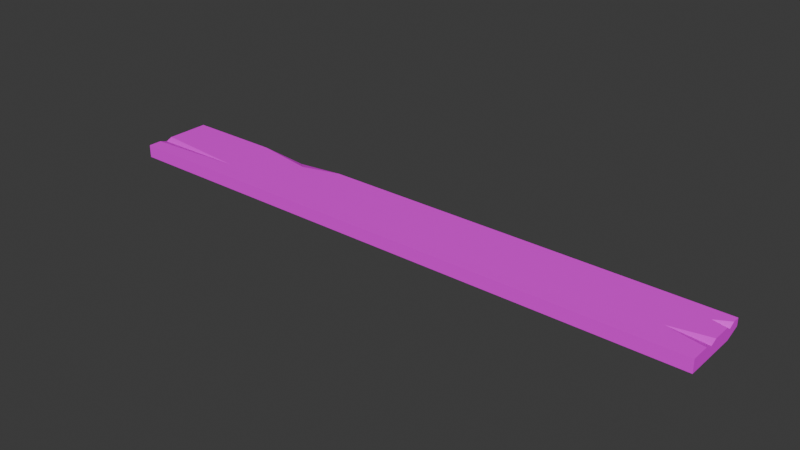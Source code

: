 # Source: SM_Prop_Plank_01.blend  (saved by Blender 4.5.88; exported with 4.5.12 LTS)
import bpy
from mathutils import Matrix  # noqa: F401  (used for matrix-valued properties, if any)

bpy.ops.wm.read_factory_settings(use_empty=True)
scene = bpy.context.scene
scene.name = 'Scene'

# ---- collections
col_sm_prop_plank_01 = bpy.data.collections.new('SM_Prop_Plank_01'); scene.collection.children.link(col_sm_prop_plank_01)

# ---- images (referenced by path relative to the original .blend; pixels are not part of the script)
import os
ASSET_DIR = os.environ.get("B2B_ASSET_DIR", "")  # directory of the original .blend (textures are referenced by path, not embedded)
HERE = os.path.dirname(os.path.abspath(__file__))  # packed textures are extracted next to this script under _unpacked/

def load_image(name, relpath, width, height, colorspace="sRGB"):
    """Load a texture the original file referenced (path relative to the .blend, or extracted next to this script)."""
    p = next((c for c in (os.path.join(HERE, relpath), os.path.join(ASSET_DIR, relpath)) if relpath and os.path.exists(c)), "")
    if p:
        img = bpy.data.images.load(p, check_existing=True)
        img.name = name
    else:  # same state as the original file: an image datablock whose file is absent (Cycles renders it pink)
        img = bpy.data.images.new(name, width, height)
        img.source = "FILE"
        img.filepath = "//" + (relpath or name)
    img.colorspace_settings.name = colorspace
    return img
img_file3502 = load_image('file3502', 'PolygonNatureBiomes_Swamp_Texture_01.png', 1024, 1024, 'sRGB')

# ---- materials (node trees are filled in below, after node groups)
mat_nature_base_mat4 = bpy.data.materials.new('Nature_Base_Mat4')
mat_nature_base_mat4.diffuse_color = (1.0, 1.0, 1.0, 1.0)
mat_nature_base_mat4.roughness = 0.5528

# ---- material node trees
mat_nature_base_mat4.use_nodes = True; mat_nature_base_mat4.node_tree.nodes.clear()
_N = mat_nature_base_mat4.node_tree.nodes; _L = mat_nature_base_mat4.node_tree.links
n0 = _N.new('ShaderNodeBsdfPrincipled'); n0.name = 'Principled BSDF'; n0.location = (-200, 100)
n0.inputs[2].default_value = 0.5528
n0.inputs[27].default_value = (0.0, 0.0, 0.0, 1.0)
n0.inputs[28].default_value = 1.0
n1 = _N.new('ShaderNodeOutputMaterial'); n1.name = 'Material Output'; n1.location = (200, 100)
n2 = _N.new('ShaderNodeNormalMap'); n2.name = 'Normal Map'; n2.location = (-600, -600)
n2.label = 'Normal/Map'
n3 = _N.new('ShaderNodeTexImage'); n3.name = 'Image Texture'; n3.location = (-600, 300)
n3.image = img_file3502
_L.new(n0.outputs[0], n1.inputs[0])
_L.new(n2.outputs[0], n0.inputs[5])
_L.new(n3.outputs[0], n0.inputs[0])
n1.is_active_output = True

# ---- world
world_world = bpy.data.worlds.new('World'); scene.world = world_world
world_world.use_nodes = True; world_world.node_tree.nodes.clear()
_N = world_world.node_tree.nodes; _L = world_world.node_tree.links
n0 = _N.new('ShaderNodeOutputWorld'); n0.name = 'World Output'; n0.location = (200, 100)
n1 = _N.new('ShaderNodeBackground'); n1.name = 'Background'; n1.location = (-200, 100)
n1.inputs[0].default_value = (0.05088, 0.05088, 0.05088, 1.0)
_L.new(n1.outputs[0], n0.inputs[0])
n0.is_active_output = True
world_world.color = (0.05088, 0.05088, 0.05088)
world_world.sun_shadow_jitter_overblur = 0.0

# ---- meshes
me_mesh = bpy.data.meshes.new('Mesh')
me_mesh.from_pydata([(-1.957, -0.1822, -0.04884), (1.863, -0.1822, -0.04884), (-1.957, -0.1822, 0.03319), (1.863, -0.1822, 0.03319), (-1.957, 0.2715, 0.03319), (1.863, 0.2715, 0.03319), (-1.957, 0.2715, -0.04884), (1.863, 0.2715, -0.01414), (-1.957, -0.09617, 0.03319), (-1.957, -0.00405, 0.03319), (-1.327, -0.05874, 0.03319), (-1.957, -0.04468, 0.0162), (1.863, -0.06187, 0.03319), (1.863, 0.03544, 0.03319), (1.62, -0.0127, 0.03319), (1.863, -0.008645, 0.0138), (1.863, 0.1536, 0.03319), (1.863, 0.2244, 0.03319), (1.772, 0.1757, 0.03319), (1.863, 0.1858, 0.01137), (-1.353, 0.2715, 0.03319), (-0.7173, 0.2715, 0.03319), (-0.9605, 0.2037, 0.03319), (-1.036, 0.2715, 0.007431), (1.688, 0.2715, -0.04884), (1.863, 0.1775, -0.04884), (-0.6583, -0.038, -0.04884), (0.07282, 0.05666, -0.04884), (1.094, -0.03867, -0.04884), (0.06445, -0.09992, -0.04884), (0.06775, -0.03828, -0.02652)], [], [(0, 1, 3, 2), (2, 3, 12, 14, 10, 8), (6, 23, 24), (1, 28, 25), (1, 25, 19, 15), (6, 0, 11), (11, 10, 9), (11, 0, 2, 8), (6, 11, 9, 4), (15, 14, 12), (13, 14, 15), (10, 14, 13, 16, 18, 22, 9), (19, 18, 16), (17, 18, 19), (23, 22, 21), (20, 22, 23), (4, 20, 23, 6), (25, 24, 7), (24, 23, 21, 5, 7), (19, 7, 5, 17), (15, 19, 16, 13), (1, 15, 12, 3), (19, 25, 7), (22, 18, 17, 5, 21), (9, 22, 20, 4), (8, 10, 11), (6, 24, 27), (28, 29, 30), (0, 29, 1), (6, 26, 0), (26, 30, 29), (27, 30, 26), (28, 30, 27), (27, 24, 25, 28), (6, 27, 26), (0, 26, 29), (1, 29, 28)])
me_mesh.polygons.foreach_set('use_smooth', [True] * 37)
_k = set([(0, 1), (0, 2), (0, 6), (0, 11), (0, 26), (0, 29), (1, 3), (1, 15), (1, 25), (1, 28), (1, 29), (2, 3), (2, 8), (3, 12), (4, 6), (4, 9), (4, 20), (5, 7), (5, 17), (5, 21), (6, 11), (6, 23), (6, 24), (6, 26), (6, 27), (7, 19), (7, 24), (7, 25), (8, 10), (8, 11), (9, 10), (9, 11), (9, 22), (10, 11), (10, 14), (12, 14), (12, 15), (13, 14), (13, 15), (13, 16), (14, 15), (15, 19), (16, 18), (16, 19), (17, 18), (17, 19), (18, 19), (18, 22), (19, 25), (20, 22), (20, 23), (21, 22), (21, 23), (22, 23), (23, 24), (24, 25), (24, 27), (25, 28), (26, 27), (26, 29), (26, 30), (27, 28), (27, 30), (28, 29), (28, 30), (29, 30)])
me_mesh.attributes.new('sharp_edge', 'BOOLEAN', 'EDGE').data.foreach_set('value', [ (min(e.vertices), max(e.vertices)) in _k for e in me_mesh.edges])
_uv = me_mesh.uv_layers.new(name='map1')
_uv.uv.foreach_set('vector', [0.8878, 0.3954, 0.8878, 0.08194, 0.8878, 0.08194, 0.8878, 0.3954, 0.8878, 0.3954, 0.8878, 0.08194, 0.8997, 0.08194, 0.9046, 0.1019, 0.9, 0.3437, 0.8963, 0.3954, 0.9326, 0.3954, 0.9326, 0.3198, 0.9326, 0.09625, 0.8878, 0.08194, 0.902, 0.145, 0.9233, 0.08194, 0.8878, 0.08194, 0.9233, 0.08194, 0.9242, 0.08194, 0.905, 0.08194, 0.9326, 0.3954, 0.8878, 0.3954, 0.9014, 0.3954, 0.9014, 0.3954, 0.9, 0.3437, 0.9054, 0.3954, 0.9014, 0.3954, 0.8878, 0.3954, 0.8878, 0.3954, 0.8963, 0.3954, 0.9326, 0.3954, 0.9014, 0.3954, 0.9054, 0.3954, 0.9326, 0.3954, 0.905, 0.08194, 0.9046, 0.1019, 0.8997, 0.08194, 0.9093, 0.08194, 0.9046, 0.1019, 0.905, 0.08194, 0.9, 0.3437, 0.9046, 0.1019, 0.9093, 0.08194, 0.921, 0.08194, 0.9232, 0.0894, 0.9259, 0.3136, 0.9054, 0.3954, 0.9242, 0.08194, 0.9232, 0.0894, 0.921, 0.08194, 0.928, 0.08194, 0.9232, 0.0894, 0.9242, 0.08194, 0.9326, 0.3198, 0.9259, 0.3136, 0.9326, 0.2936, 0.9326, 0.3458, 0.9259, 0.3136, 0.9326, 0.3198, 0.9326, 0.3954, 0.9326, 0.3458, 0.9326, 0.3198, 0.9326, 0.3954, 0.9233, 0.08194, 0.9326, 0.09625, 0.9326, 0.08194, 0.9326, 0.09625, 0.9326, 0.3198, 0.9326, 0.2936, 0.9326, 0.08194, 0.9326, 0.08194, 0.9242, 0.08194, 0.9326, 0.08194, 0.9326, 0.08194, 0.928, 0.08194, 0.905, 0.08194, 0.9242, 0.08194, 0.921, 0.08194, 0.9093, 0.08194, 0.8878, 0.08194, 0.905, 0.08194, 0.8997, 0.08194, 0.8878, 0.08194, 0.9242, 0.08194, 0.9233, 0.08194, 0.9326, 0.08194, 0.9259, 0.3136, 0.9232, 0.0894, 0.928, 0.08194, 0.9326, 0.08194, 0.9326, 0.2936, 0.9054, 0.3954, 0.9259, 0.3136, 0.9326, 0.3458, 0.9326, 0.3954, 0.8963, 0.3954, 0.9, 0.3437, 0.9014, 0.3954, 0.9326, 0.3954, 0.9326, 0.09625, 0.9114, 0.2288, 0.902, 0.145, 0.896, 0.2295, 0.902, 0.2292, 0.8878, 0.3954, 0.896, 0.2295, 0.8878, 0.08194, 0.9326, 0.3954, 0.9021, 0.2888, 0.8878, 0.3954, 0.9021, 0.2888, 0.902, 0.2292, 0.896, 0.2295, 0.9114, 0.2288, 0.902, 0.2292, 0.9021, 0.2888, 0.902, 0.145, 0.902, 0.2292, 0.9114, 0.2288, 0.9114, 0.2288, 0.9326, 0.09625, 0.9233, 0.08194, 0.902, 0.145, 0.9326, 0.3954, 0.9114, 0.2288, 0.9021, 0.2888, 0.8878, 0.3954, 0.9021, 0.2888, 0.896, 0.2295, 0.8878, 0.08194, 0.896, 0.2295, 0.902, 0.145])
me_mesh.materials.append(mat_nature_base_mat4)
me_mesh.update()
me_mesh.normals_split_custom_set([tuple(v) for v in zip(*[iter([0.0, -1.0, 0.0, 0.0, -1.0, 0.0, 0.0, -1.0, 0.0, 0.0, -1.0, 0.0, 2.185e-10, 8.906e-08, 1.0, 2.185e-10, 8.906e-08, 1.0, 2.185e-10, 8.906e-08, 1.0, 2.185e-10, 8.906e-08, 1.0, 2.185e-10, 8.906e-08, 1.0, 2.185e-10, 8.906e-08, 1.0, 0.0, 1.0, 1.162e-06, 0.0, 1.0, 1.162e-06, 0.0, 1.0, 1.162e-06, 6.737e-09, -8.286e-08, -1.0, 6.737e-09, -8.286e-08, -1.0, 6.737e-09, -8.286e-08, -1.0, 1.0, 3.534e-07, 0.0, 1.0, 3.534e-07, 0.0, 1.0, 3.534e-07, 0.0, 1.0, 3.534e-07, 0.0, -1.0, -1.01e-06, 0.0, -1.0, -1.01e-06, 0.0, -1.0, -1.01e-06, 0.0, -0.03346, -0.3854, 0.9222, -0.03346, -0.3854, 0.9222, -0.03346, -0.3854, 0.9222, -1.0, 2.39e-06, 0.0, -1.0, 2.39e-06, 0.0, -1.0, 2.39e-06, 0.0, -1.0, 2.39e-06, 0.0, -1.0, 6.309e-08, 0.0, -1.0, 6.309e-08, 0.0, -1.0, 6.309e-08, 0.0, -1.0, 6.309e-08, 0.0, 0.06917, 0.3414, 0.9374, 0.06917, 0.3414, 0.9374, 0.06917, 0.3414, 0.9374, 0.0796, -0.4013, 0.9125, 0.0796, -0.4013, 0.9125, 0.0796, -0.4013, 0.9125, 0.0, 7.355e-08, 1.0, 0.0, 7.355e-08, 1.0, 0.0, 7.355e-08, 1.0, 0.0, 7.355e-08, 1.0, 0.0, 7.355e-08, 1.0, 0.0, 7.355e-08, 1.0, 0.0, 7.355e-08, 1.0, 0.1349, 0.5558, 0.8203, 0.1349, 0.5558, 0.8203, 0.1349, 0.5558, 0.8203, 0.2548, -0.4759, 0.8418, 0.2548, -0.4759, 0.8418, 0.2548, -0.4759, 0.8418, -0.07748, 0.2781, 0.9574, -0.07748, 0.2781, 0.9574, -0.07748, 0.2781, 0.9574, 0.07326, 0.4243, 0.9026, 0.07326, 0.4243, 0.9026, 0.07326, 0.4243, 0.9026, 0.0, 1.0, 6.541e-07, 0.0, 1.0, 6.541e-07, 0.0, 1.0, 6.541e-07, 0.0, 1.0, 6.541e-07, 0.1834, 0.3404, -0.9222, 0.1834, 0.3404, -0.9222, 0.1834, 0.3404, -0.9222, 0.0, 1.0, -3.871e-07, 0.0, 1.0, -3.871e-07, 0.0, 1.0, -3.871e-07, 0.0, 1.0, -3.871e-07, 0.0, 1.0, -3.871e-07, 1.0, 2.015e-07, 0.0, 1.0, 2.015e-07, 0.0, 1.0, 2.015e-07, 0.0, 1.0, 2.015e-07, 0.0, 1.0, -8.371e-07, 0.0, 1.0, -8.371e-07, 0.0, 1.0, -8.371e-07, 0.0, 1.0, -8.371e-07, 0.0, 1.0, -1.164e-06, 0.0, 1.0, -1.164e-06, 0.0, 1.0, -1.164e-06, 0.0, 1.0, -1.164e-06, 0.0, 1.0, 0.0, 0.0, 1.0, 0.0, 0.0, 1.0, 0.0, 0.0, 5.252e-10, 9.005e-08, 1.0, 5.252e-10, 9.005e-08, 1.0, 5.252e-10, 9.005e-08, 1.0, 5.252e-10, 9.005e-08, 1.0, 5.252e-10, 9.005e-08, 1.0, 1.476e-09, 8.487e-08, 1.0, 1.476e-09, 8.487e-08, 1.0, 1.476e-09, 8.487e-08, 1.0, 1.476e-09, 8.487e-08, 1.0, -0.01861, 0.3132, 0.9495, -0.01861, 0.3132, 0.9495, -0.01861, 0.3132, 0.9495, 0.0, -8.671e-08, -1.0, 0.0, -8.671e-08, -1.0, 0.0, -8.671e-08, -1.0, -0.02031, 0.3414, -0.9397, -0.02031, 0.3414, -0.9397, -0.02031, 0.3414, -0.9397, 0.0, -9.056e-08, -1.0, 0.0, -9.056e-08, -1.0, 0.0, -9.056e-08, -1.0, 3.162e-09, -8.212e-08, -1.0, 3.162e-09, -8.212e-08, -1.0, 3.162e-09, -8.212e-08, -1.0, 0.02904, 0.339, -0.9404, 0.02904, 0.339, -0.9404, 0.02904, 0.339, -0.9404, 0.02982, -0.2303, -0.9727, 0.02982, -0.2303, -0.9727, 0.02982, -0.2303, -0.9727, -0.02127, -0.2278, -0.9735, -0.02127, -0.2278, -0.9735, -0.02127, -0.2278, -0.9735, -3.854e-09, -8.283e-08, -1.0, -3.854e-09, -8.283e-08, -1.0, -3.854e-09, -8.283e-08, -1.0, -3.854e-09, -8.283e-08, -1.0, -2.667e-09, -8.231e-08, -1.0, -2.667e-09, -8.231e-08, -1.0, -2.667e-09, -8.231e-08, -1.0, 5.044e-09, -6.995e-08, -1.0, 5.044e-09, -6.995e-08, -1.0, 5.044e-09, -6.995e-08, -1.0, -4.78e-09, -7.375e-08, -1.0, -4.78e-09, -7.375e-08, -1.0, -4.78e-09, -7.375e-08, -1.0])] * 3)])

# ---- objects
ob_sm_prop_plank_01 = bpy.data.objects.new('SM_Prop_Plank_01', me_mesh)

# ---- transforms, parenting, visibility, modifiers, constraints
ob_sm_prop_plank_01.location = (0.0, 0.0, 0.0)
ob_sm_prop_plank_01.color = (0.8, 0.8, 0.8, 1.0)

# ---- collection membership
col_sm_prop_plank_01.objects.link(ob_sm_prop_plank_01)

# ---- scene / render settings (as saved in the file)
scene.frame_start = 1; scene.frame_end = 250; scene.frame_set(1)
scene.render.engine = 'BLENDER_EEVEE_NEXT'
bpy.context.view_layer.update()

# ---- added for rendering (the .blend has no active camera and no usable light): camera, sun
cam_auto = bpy.data.cameras.new('AutoCamera')
cam_auto.lens = 50.0
cam_auto.sensor_width = 36.0
cam_auto.clip_end = 1000.0
ob_auto_camera = bpy.data.objects.new('AutoCamera', cam_auto)
scene.collection.objects.link(ob_auto_camera)
ob_auto_camera.location = (3.51237, -4.22672, 2.83974)
ob_auto_camera.rotation_euler = (1.09748, -7.21219e-08, 0.694738)
scene.camera = ob_auto_camera
light_auto_sun = bpy.data.lights.new('AutoSun', 'SUN')
light_auto_sun.energy = 3.0
light_auto_sun.angle = 0.0523599
ob_auto_sun = bpy.data.objects.new('AutoSun', light_auto_sun)
scene.collection.objects.link(ob_auto_sun)
ob_auto_sun.rotation_euler = (0.872665, 0.174533, 0.523599)
bpy.context.view_layer.update()
